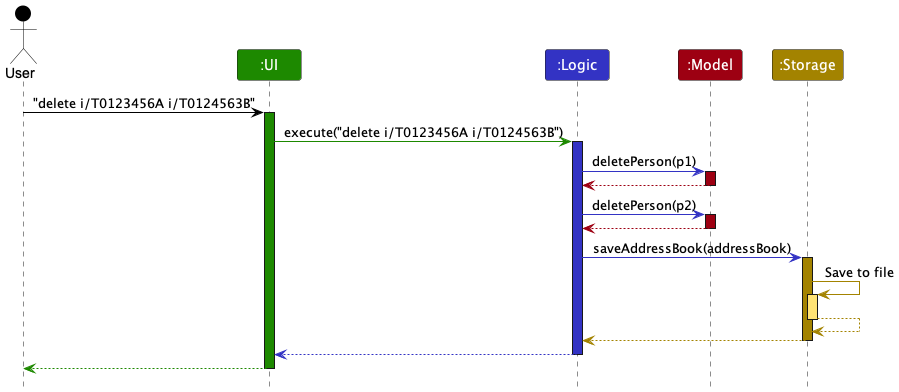

The diagram above was rendered by PlantUML. Its source (embedded in the PNG):
@startuml
!include style.puml

Actor User as user USER_COLOR
Participant ":UI" as ui UI_COLOR
Participant ":Logic" as logic LOGIC_COLOR
Participant ":Model" as model MODEL_COLOR
Participant ":Storage" as storage STORAGE_COLOR

user -[USER_COLOR]> ui : "delete i/T0123456A i/T0124563B"
activate ui UI_COLOR

ui -[UI_COLOR]> logic : execute("delete i/T0123456A i/T0124563B")
activate logic LOGIC_COLOR

logic -[LOGIC_COLOR]> model : deletePerson(p1)
activate model MODEL_COLOR

model -[MODEL_COLOR]-> logic
deactivate model

logic -[LOGIC_COLOR]> model : deletePerson(p2)
activate model MODEL_COLOR

model -[MODEL_COLOR]-> logic
deactivate model

logic -[LOGIC_COLOR]> storage : saveAddressBook(addressBook)
activate storage STORAGE_COLOR

storage -[STORAGE_COLOR]> storage : Save to file
activate storage STORAGE_COLOR_T1
storage --[STORAGE_COLOR]> storage
deactivate storage

storage --[STORAGE_COLOR]> logic
deactivate storage

logic --[LOGIC_COLOR]> ui
deactivate logic

ui--[UI_COLOR]> user
deactivate ui
@enduml